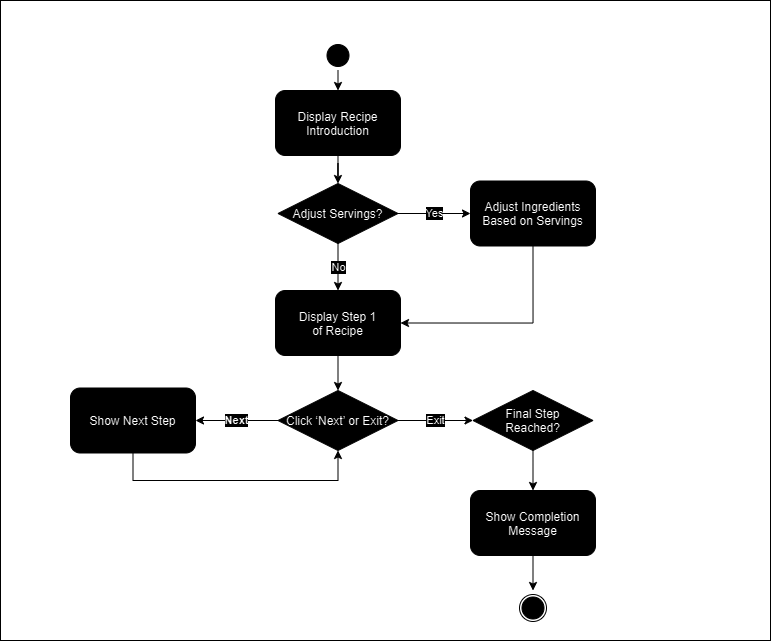

The diagram above was exported from draw.io. Its source (the exported page's mxGraphModel, read from the mxfile embedded in the PNG):
<mxGraphModel dx="1113" dy="707" grid="1" gridSize="10" guides="1" tooltips="1" connect="1" arrows="1" fold="1" page="1" pageScale="1" pageWidth="1169" pageHeight="826" background="none" math="0" shadow="0">
  <root>
    <mxCell id="0" />
    <mxCell id="1" parent="0" />
    <mxCell id="sAGwWooIwf8Y8aM0pKDO-1" value="" style="rounded=0;whiteSpace=wrap;html=1;fillColor=#000000;strokeColor=#FFFFFF;" vertex="1" parent="1">
      <mxGeometry x="230" y="170" width="770" height="640" as="geometry" />
    </mxCell>
    <mxCell id="88D3-bZuZCj4c2g1MbaJ-56" style="edgeStyle=orthogonalEdgeStyle;rounded=0;orthogonalLoop=1;jettySize=auto;html=1;exitX=0.5;exitY=1;exitDx=0;exitDy=0;strokeColor=#FFFFFF;" parent="1" source="88D3-bZuZCj4c2g1MbaJ-43" target="88D3-bZuZCj4c2g1MbaJ-45" edge="1">
      <mxGeometry relative="1" as="geometry" />
    </mxCell>
    <mxCell id="88D3-bZuZCj4c2g1MbaJ-43" value="Display Recipe&#10;Introduction" style="rounded=1;strokeColor=#FFFFFF;" parent="1" vertex="1">
      <mxGeometry x="505" y="260" width="125" height="65" as="geometry" />
    </mxCell>
    <mxCell id="88D3-bZuZCj4c2g1MbaJ-59" value="Yes" style="edgeStyle=orthogonalEdgeStyle;rounded=0;orthogonalLoop=1;jettySize=auto;html=1;exitX=1;exitY=0.5;exitDx=0;exitDy=0;entryX=0;entryY=0.5;entryDx=0;entryDy=0;strokeColor=#FFFFFF;" parent="1" source="88D3-bZuZCj4c2g1MbaJ-45" target="88D3-bZuZCj4c2g1MbaJ-46" edge="1">
      <mxGeometry relative="1" as="geometry" />
    </mxCell>
    <mxCell id="88D3-bZuZCj4c2g1MbaJ-63" value="No" style="edgeStyle=orthogonalEdgeStyle;rounded=0;orthogonalLoop=1;jettySize=auto;html=1;exitX=0.5;exitY=1;exitDx=0;exitDy=0;entryX=0.5;entryY=0;entryDx=0;entryDy=0;strokeColor=#FFFFFF;" parent="1" source="88D3-bZuZCj4c2g1MbaJ-45" target="88D3-bZuZCj4c2g1MbaJ-61" edge="1">
      <mxGeometry relative="1" as="geometry" />
    </mxCell>
    <mxCell id="88D3-bZuZCj4c2g1MbaJ-45" value="Adjust Servings?" style="rhombus;strokeColor=#FFFFFF;" parent="1" vertex="1">
      <mxGeometry x="507.5" y="353" width="120" height="60" as="geometry" />
    </mxCell>
    <mxCell id="sAGwWooIwf8Y8aM0pKDO-2" style="edgeStyle=orthogonalEdgeStyle;rounded=0;orthogonalLoop=1;jettySize=auto;html=1;exitX=0.5;exitY=1;exitDx=0;exitDy=0;entryX=1;entryY=0.5;entryDx=0;entryDy=0;strokeColor=#FFFFFF;" edge="1" parent="1" source="88D3-bZuZCj4c2g1MbaJ-46" target="88D3-bZuZCj4c2g1MbaJ-61">
      <mxGeometry relative="1" as="geometry" />
    </mxCell>
    <mxCell id="88D3-bZuZCj4c2g1MbaJ-46" value="Adjust Ingredients&#10;Based on Servings" style="rounded=1;strokeColor=#FFFFFF;" parent="1" vertex="1">
      <mxGeometry x="700" y="350.5" width="125" height="65" as="geometry" />
    </mxCell>
    <mxCell id="88D3-bZuZCj4c2g1MbaJ-57" style="edgeStyle=orthogonalEdgeStyle;rounded=0;orthogonalLoop=1;jettySize=auto;html=1;exitX=0.5;exitY=1;exitDx=0;exitDy=0;entryX=0.5;entryY=0;entryDx=0;entryDy=0;strokeColor=#FFFFFF;" parent="1" source="88D3-bZuZCj4c2g1MbaJ-47" target="88D3-bZuZCj4c2g1MbaJ-43" edge="1">
      <mxGeometry relative="1" as="geometry" />
    </mxCell>
    <mxCell id="88D3-bZuZCj4c2g1MbaJ-47" value="" style="ellipse;shape=startState;strokeColor=#FFFFFF;" parent="1" vertex="1">
      <mxGeometry x="552.5" y="210" width="30" height="30" as="geometry" />
    </mxCell>
    <mxCell id="88D3-bZuZCj4c2g1MbaJ-67" style="edgeStyle=orthogonalEdgeStyle;rounded=0;orthogonalLoop=1;jettySize=auto;html=1;exitX=0.5;exitY=1;exitDx=0;exitDy=0;entryX=0.5;entryY=0;entryDx=0;entryDy=0;strokeColor=#FFFFFF;" parent="1" source="88D3-bZuZCj4c2g1MbaJ-61" target="88D3-bZuZCj4c2g1MbaJ-66" edge="1">
      <mxGeometry relative="1" as="geometry" />
    </mxCell>
    <mxCell id="88D3-bZuZCj4c2g1MbaJ-61" value="Display Step 1&#10;of Recipe" style="rounded=1;strokeColor=#FFFFFF;" parent="1" vertex="1">
      <mxGeometry x="505" y="460" width="125" height="65" as="geometry" />
    </mxCell>
    <mxCell id="88D3-bZuZCj4c2g1MbaJ-69" value="&lt;strong&gt;Next&lt;/strong&gt;" style="edgeStyle=orthogonalEdgeStyle;rounded=0;orthogonalLoop=1;jettySize=auto;html=1;exitX=0;exitY=0.5;exitDx=0;exitDy=0;entryX=1;entryY=0.5;entryDx=0;entryDy=0;strokeColor=#FFFFFF;" parent="1" source="88D3-bZuZCj4c2g1MbaJ-66" target="88D3-bZuZCj4c2g1MbaJ-68" edge="1">
      <mxGeometry relative="1" as="geometry" />
    </mxCell>
    <mxCell id="88D3-bZuZCj4c2g1MbaJ-72" value="Exit" style="edgeStyle=orthogonalEdgeStyle;rounded=0;orthogonalLoop=1;jettySize=auto;html=1;exitX=1;exitY=0.5;exitDx=0;exitDy=0;entryX=0;entryY=0.5;entryDx=0;entryDy=0;strokeColor=#FFFFFF;" parent="1" source="88D3-bZuZCj4c2g1MbaJ-66" target="88D3-bZuZCj4c2g1MbaJ-71" edge="1">
      <mxGeometry relative="1" as="geometry" />
    </mxCell>
    <mxCell id="88D3-bZuZCj4c2g1MbaJ-66" value="Click ‘Next’ or Exit?" style="rhombus;strokeColor=#FFFFFF;" parent="1" vertex="1">
      <mxGeometry x="507.5" y="560" width="120" height="60" as="geometry" />
    </mxCell>
    <mxCell id="88D3-bZuZCj4c2g1MbaJ-70" style="edgeStyle=elbowEdgeStyle;rounded=0;orthogonalLoop=1;jettySize=auto;html=1;entryX=0.5;entryY=1;entryDx=0;entryDy=0;elbow=vertical;exitX=0.5;exitY=1;exitDx=0;exitDy=0;strokeColor=#FFFFFF;" parent="1" source="88D3-bZuZCj4c2g1MbaJ-68" target="88D3-bZuZCj4c2g1MbaJ-66" edge="1">
      <mxGeometry relative="1" as="geometry">
        <mxPoint x="535" y="660" as="targetPoint" />
        <mxPoint x="330" y="690" as="sourcePoint" />
        <Array as="points">
          <mxPoint x="450" y="650" />
        </Array>
      </mxGeometry>
    </mxCell>
    <mxCell id="88D3-bZuZCj4c2g1MbaJ-68" value="Show Next Step" style="rounded=1;strokeColor=#FFFFFF;" parent="1" vertex="1">
      <mxGeometry x="300" y="557.5" width="125" height="65" as="geometry" />
    </mxCell>
    <mxCell id="88D3-bZuZCj4c2g1MbaJ-74" style="edgeStyle=orthogonalEdgeStyle;rounded=0;orthogonalLoop=1;jettySize=auto;html=1;exitX=0.5;exitY=1;exitDx=0;exitDy=0;entryX=0.5;entryY=0;entryDx=0;entryDy=0;strokeColor=#FFFFFF;" parent="1" source="88D3-bZuZCj4c2g1MbaJ-71" target="88D3-bZuZCj4c2g1MbaJ-73" edge="1">
      <mxGeometry relative="1" as="geometry" />
    </mxCell>
    <mxCell id="88D3-bZuZCj4c2g1MbaJ-71" value="Final Step&#10;Reached?" style="rhombus;strokeColor=#FFFFFF;" parent="1" vertex="1">
      <mxGeometry x="702.5" y="560" width="120" height="60" as="geometry" />
    </mxCell>
    <mxCell id="88D3-bZuZCj4c2g1MbaJ-78" style="edgeStyle=orthogonalEdgeStyle;rounded=0;orthogonalLoop=1;jettySize=auto;html=1;exitX=0.5;exitY=1;exitDx=0;exitDy=0;entryX=0.5;entryY=0;entryDx=0;entryDy=0;strokeColor=#FFFFFF;" parent="1" source="88D3-bZuZCj4c2g1MbaJ-73" target="88D3-bZuZCj4c2g1MbaJ-75" edge="1">
      <mxGeometry relative="1" as="geometry" />
    </mxCell>
    <mxCell id="88D3-bZuZCj4c2g1MbaJ-73" value="Show Completion&#10;Message" style="rounded=1;strokeColor=#FFFFFF;" parent="1" vertex="1">
      <mxGeometry x="700" y="660" width="125" height="65" as="geometry" />
    </mxCell>
    <mxCell id="88D3-bZuZCj4c2g1MbaJ-75" value="" style="ellipse;shape=startState;strokeColor=#FFFFFF;fillColor=#000000;strokeWidth=1;" parent="1" vertex="1">
      <mxGeometry x="745" y="760" width="35" height="35" as="geometry" />
    </mxCell>
    <mxCell id="88D3-bZuZCj4c2g1MbaJ-76" value="" style="ellipse;shape=startState;strokeColor=#FFFFFF;" parent="1" vertex="1">
      <mxGeometry x="747.5" y="762.5" width="30" height="30" as="geometry" />
    </mxCell>
  </root>
</mxGraphModel>